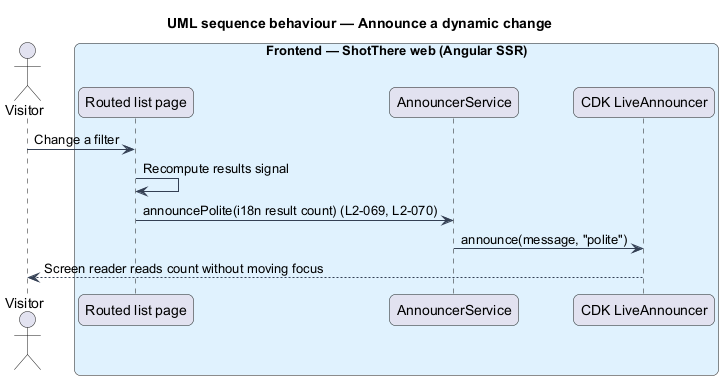

The diagram above was rendered by PlantUML. Its source (embedded in the PNG):
@startuml
title UML sequence behaviour — Announce a dynamic change
skinparam backgroundColor #FFFFFF
skinparam shadowing false
skinparam roundcorner 12
skinparam defaultFontName Arial
skinparam ArrowColor #344054
skinparam rectangle {
  BorderColor #344054
  FontColor #101828
}
skinparam package {
  BorderColor #667085
  FontColor #101828
  BackgroundColor #F9FAFB
}
actor "Visitor" as actor
box "Frontend — ShotThere web (Angular SSR)" #E0F2FE
  participant "Routed list page" as page
  participant "AnnouncerService" as announcer
  participant "CDK LiveAnnouncer" as live
end box
actor -> page : Change a filter
page -> page : Recompute results signal
page -> announcer : announcePolite(i18n result count) (L2-069, L2-070)
announcer -> live : announce(message, "polite")
live --> actor : Screen reader reads count without moving focus
@enduml